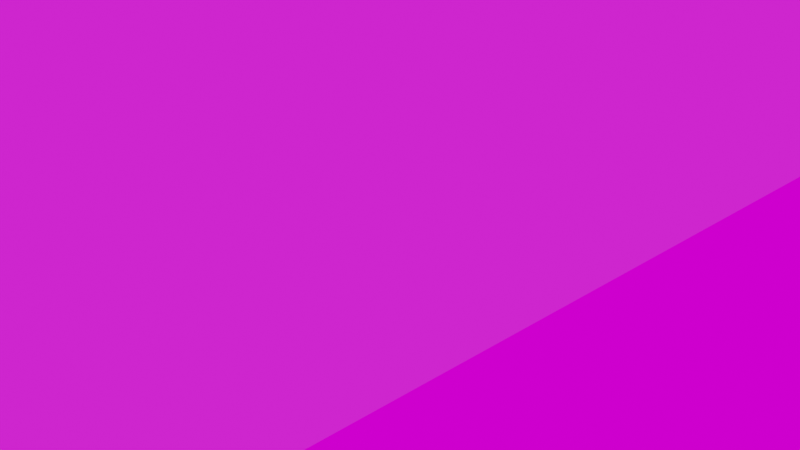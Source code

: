 # Source: award_glass.blend  (saved by Blender 3.3.6; exported with 4.5.12 LTS)
import bpy
from mathutils import Matrix  # noqa: F401  (used for matrix-valued properties, if any)

bpy.ops.wm.read_factory_settings(use_empty=True)
scene = bpy.context.scene
scene.name = 'Scene'

# ---- collections
col_art = bpy.data.collections.new('art'); scene.collection.children.link(col_art)

# ---- images (referenced by path relative to the original .blend; pixels are not part of the script)
import os
ASSET_DIR = os.environ.get("B2B_ASSET_DIR", "")  # directory of the original .blend (textures are referenced by path, not embedded)
HERE = os.path.dirname(os.path.abspath(__file__))  # packed textures are extracted next to this script under _unpacked/

def load_image(name, relpath, width, height, colorspace="sRGB"):
    """Load a texture the original file referenced (path relative to the .blend, or extracted next to this script)."""
    p = next((c for c in (os.path.join(HERE, relpath), os.path.join(ASSET_DIR, relpath)) if relpath and os.path.exists(c)), "")
    if p:
        img = bpy.data.images.load(p, check_existing=True)
        img.name = name
    else:  # same state as the original file: an image datablock whose file is absent (Cycles renders it pink)
        img = bpy.data.images.new(name, width, height)
        img.source = "FILE"
        img.filepath = "//" + (relpath or name)
    img.colorspace_settings.name = colorspace
    return img
img_blocky_photo_studio_2k_hdr = load_image('blocky_photo_studio_2k.hdr', 'blocky_photo_studio_2k.hdr', 1024, 1024, 'Linear Rec.709')

# ---- materials (node trees are filled in below, after node groups)
mat_011 = bpy.data.materials.new('マテリアル.011')
mat_011.surface_render_method = 'BLENDED'
mat_011.blend_method = 'BLEND'
mat_011.use_transparent_shadow = False
mat_011.use_raytrace_refraction = True
mat_011.use_screen_refraction = True
mat_011.thickness_mode = 'SLAB'

# ---- material node trees
mat_011.use_nodes = True; mat_011.node_tree.nodes.clear()
_N = mat_011.node_tree.nodes; _L = mat_011.node_tree.links
n0 = _N.new('ShaderNodeBsdfPrincipled'); n0.name = 'Principled BSDF'; n0.location = (-190, 355)
n0.distribution = 'GGX'
n0.subsurface_method = 'RANDOM_WALK_SKIN'
n0.inputs[1].default_value = 1.0
n0.inputs[2].default_value = 0.0
n0.inputs[3].default_value = 1.45
n0.inputs[4].default_value = 0.07586
n0.inputs[11].default_value = 1.01
n0.inputs[27].default_value = (0.233, 0.233, 0.233, 0.05714)
n0.inputs[28].default_value = 1.0
n1 = _N.new('ShaderNodeOutputMaterial'); n1.name = 'Material Output'; n1.location = (300, 300)
n2 = _N.new('ShaderNodeValue'); n2.name = 'Value'; n2.location = (300, 140)
n2.outputs[0].default_value = 0.0
_L.new(n0.outputs[0], n1.inputs[0])
_L.new(n2.outputs[0], n1.inputs[3])
n1.is_active_output = True

# ---- world
world_world = bpy.data.worlds.new('World'); scene.world = world_world
world_world.use_nodes = True; world_world.node_tree.nodes.clear()
_N = world_world.node_tree.nodes; _L = world_world.node_tree.links
n0 = _N.new('ShaderNodeOutputWorld'); n0.name = 'World Output'; n0.location = (300, 300)
n1 = _N.new('ShaderNodeBackground'); n1.name = 'Background'; n1.location = (10, 300)
n2 = _N.new('ShaderNodeTexImage'); n2.name = 'Image Texture'; n2.location = (-291, 288)
n2.image = img_blocky_photo_studio_2k_hdr
_L.new(n1.outputs[0], n0.inputs[0])
_L.new(n2.outputs[0], n1.inputs[0])
n0.is_active_output = True
world_world.color = (0.05088, 0.05088, 0.05088)
world_world.use_sun_shadow = False
world_world.sun_shadow_jitter_overblur = 0.0

# ---- cameras
cam_camera = bpy.data.cameras.new('Camera')
cam_camera.clip_end = 100.0
cam_camera.ortho_scale = 7.314

# ---- lights
light_light = bpy.data.lights.new('Light', 'POINT')
light_light.transmission_factor = 0.0
light_light.energy = 1000.0
light_light.shadow_soft_size = 0.1
light_light.shadow_maximum_resolution = 0.006
light_light.use_absolute_resolution = True
light_spot = bpy.data.lights.new('Spot', 'POINT')
light_spot.transmission_factor = 0.0
light_spot.energy = 1000.0
light_spot.shadow_soft_size = 0.25
light_spot.shadow_maximum_resolution = 0.006
light_spot.use_absolute_resolution = True

# ---- meshes
me_019 = bpy.data.meshes.new('平面.019')
me_019.from_pydata([(-1.0, -1.0, 0.0), (1.0, -1.0, 0.0), (-1.0, 1.0, 0.0), (1.0, 1.0, 0.0)], [], [(0, 2, 3, 1)])
_uv = me_019.uv_layers.new(name='UVマップ')
_uv.uv.foreach_set('vector', [0.0, 0.0, 0.0, 1.0, 1.0, 1.0, 1.0, 0.0])
me_019.materials.append(mat_011)
me_019.update()

# ---- objects
ob_camera = bpy.data.objects.new('Camera', cam_camera)
ob_light = bpy.data.objects.new('Light', light_light)
ob_spot = bpy.data.objects.new('Spot', light_spot)
ob_001 = bpy.data.objects.new('平面.001', me_019)

# ---- transforms, parenting, visibility, modifiers, constraints
ob_camera.location = (7.359, -6.926, 4.958)
ob_camera.rotation_euler = (1.109, 0.0, 0.8149)
ob_camera.lock_rotations_4d = False
ob_camera.empty_display_type = 'ARROWS'
ob_camera.color = (0.0, 0.0, 0.0, 0.0)
ob_camera.hide_render = True
ob_camera.display_type = 'WIRE'
ob_camera.lineart.crease_threshold = 0.0
ob_light.location = (1.039, -2.779, 18.81)
ob_light.rotation_euler = (0.6503, 0.05522, 1.866)
ob_light.lock_rotations_4d = False
ob_light.empty_display_type = 'ARROWS'
ob_light.color = (0.0, 0.0, 0.0, 0.0)
ob_light.hide_render = True
ob_light.lineart.crease_threshold = 0.0
ob_spot.location = (0.0, -6.43, 17.84)
ob_spot.scale = (2.084, 2.084, 2.084)
ob_spot.hide_render = True
ob_001.location = (2.61, -0.03702, 21.2)
ob_001.rotation_euler = (-3.142, 1.571, 0.0)
ob_001.scale = (20.86, 20.86, 20.86)

# ---- collection membership
scene.collection.objects.link(ob_camera)
scene.collection.objects.link(ob_light)
scene.collection.objects.link(ob_spot)
col_art.objects.link(ob_001)

# ---- scene / render settings (as saved in the file)
scene.camera = ob_camera
scene.frame_start = 1; scene.frame_end = 250; scene.frame_set(123)
scene.render.engine = 'BLENDER_EEVEE_NEXT'
scene.cycles.sampling_pattern = 'TABULATED_SOBOL'
scene.cycles.use_light_tree = False
scene.view_settings.view_transform = 'Filmic'
bpy.context.view_layer.update()

# ---- added for rendering (the .blend has no usable light): sun
light_auto_sun = bpy.data.lights.new('AutoSun', 'SUN')
light_auto_sun.energy = 3.0
light_auto_sun.angle = 0.0523599
ob_auto_sun = bpy.data.objects.new('AutoSun', light_auto_sun)
scene.collection.objects.link(ob_auto_sun)
ob_auto_sun.rotation_euler = (0.872665, 0.174533, 0.523599)
bpy.context.view_layer.update()
